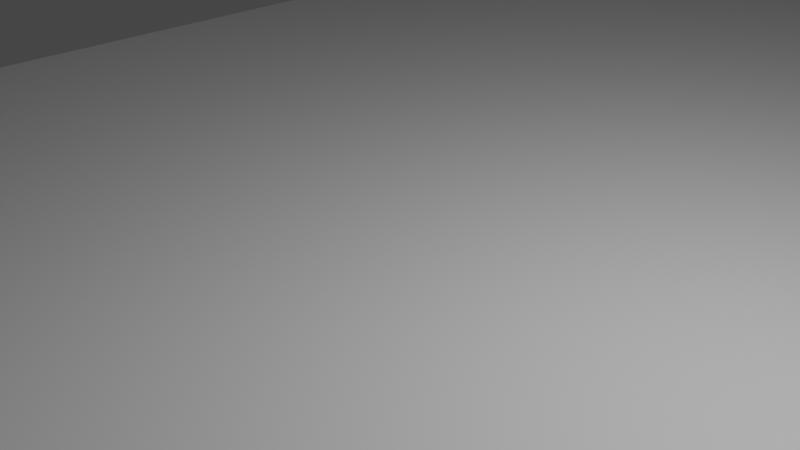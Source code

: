 # Source: BeachLoop.blend  (saved by Blender 3.6.13; exported with 4.5.12 LTS)
import bpy
from mathutils import Matrix  # noqa: F401  (used for matrix-valued properties, if any)

bpy.ops.wm.read_factory_settings(use_empty=True)
scene = bpy.context.scene
scene.name = 'Scene'

# ---- collections
col_collection = bpy.data.collections.new('Collection'); scene.collection.children.link(col_collection)

# ---- images (referenced by path relative to the original .blend; pixels are not part of the script)
import os
ASSET_DIR = os.environ.get("B2B_ASSET_DIR", "")  # directory of the original .blend (textures are referenced by path, not embedded)
HERE = os.path.dirname(os.path.abspath(__file__))  # packed textures are extracted next to this script under _unpacked/

def load_image(name, relpath, width, height, colorspace="sRGB"):
    """Load a texture the original file referenced (path relative to the .blend, or extracted next to this script)."""
    p = next((c for c in (os.path.join(HERE, relpath), os.path.join(ASSET_DIR, relpath)) if relpath and os.path.exists(c)), "")
    if p:
        img = bpy.data.images.load(p, check_existing=True)
        img.name = name
    else:  # same state as the original file: an image datablock whose file is absent (Cycles renders it pink)
        img = bpy.data.images.new(name, width, height)
        img.source = "FILE"
        img.filepath = "//" + (relpath or name)
    img.colorspace_settings.name = colorspace
    return img
img_palmtrees_alpha_png = load_image('PalmTrees_alpha.png', 'PalmTrees_alpha.png', 1024, 1024, 'sRGB')
img_palmtrees_png = load_image('PalmTrees.png', 'PalmTrees.png', 1024, 1024, 'sRGB')

# ---- materials (node trees are filled in below, after node groups)
mat_material = bpy.data.materials.new('Material')
mat_material.alpha_threshold = 0.0
mat_material.use_transparent_shadow = False
mat_material.roughness = 0.5
mat_material.line_color = (0.0, 0.0, 0.0, 1.0)
mat_palmtrees = bpy.data.materials.new('PalmTrees')
mat_palmtrees_bark = bpy.data.materials.new('PalmTrees.Bark')
mat_palmtrees_bark.use_transparent_shadow = False

# ---- material node trees
mat_material.use_nodes = True; mat_material.node_tree.nodes.clear()
_N = mat_material.node_tree.nodes; _L = mat_material.node_tree.links
n0 = _N.new('ShaderNodeOutputMaterial'); n0.name = 'Material Output'; n0.location = (300, 300)
n1 = _N.new('ShaderNodeBsdfPrincipled'); n1.name = 'Principled BSDF'; n1.location = (10, 300)
n1.distribution = 'GGX'
n1.subsurface_method = 'RANDOM_WALK_SKIN'
n1.inputs[3].default_value = 1.45
n1.inputs[27].default_value = (0.0, 0.0, 0.0, 1.0)
n1.inputs[28].default_value = 1.0
_L.new(n1.outputs[0], n0.inputs[0])
n0.is_active_output = True
mat_palmtrees.use_nodes = True; mat_palmtrees.node_tree.nodes.clear()
_N = mat_palmtrees.node_tree.nodes; _L = mat_palmtrees.node_tree.links
n0 = _N.new('ShaderNodeBsdfPrincipled'); n0.name = 'Principled BSDF'; n0.location = (10, 300)
n0.distribution = 'GGX'
n0.subsurface_method = 'BURLEY'
n0.inputs[2].default_value = 0.0
n0.inputs[3].default_value = 0.0
n0.inputs[13].default_value = 0.0
n0.inputs[20].default_value = 0.0
n1 = _N.new('ShaderNodeOutputMaterial'); n1.name = 'Material Output'; n1.location = (922, 237)
n2 = _N.new('ShaderNodeUVMap'); n2.name = 'UV Map'; n2.location = (-726, 127)
n3 = _N.new('ShaderNodeTexImage'); n3.name = 'Image Texture.001'; n3.location = (-491, -140)
n3.image = img_palmtrees_alpha_png
n4 = _N.new('ShaderNodeTexImage'); n4.name = 'Image Texture'; n4.location = (-497, 143)
n4.image = img_palmtrees_png
n4.interpolation = 'Closest'
n4.extension = 'CLIP'
n5 = _N.new('ShaderNodeMath'); n5.name = 'Math'; n5.location = (0, 0)
n5.hide = True
n5.operation = 'GREATER_THAN'
_L.new(n4.outputs[0], n0.inputs[27])
_L.new(n2.outputs[0], n4.inputs[0])
_L.new(n0.outputs[0], n1.inputs[0])
_L.new(n4.outputs[0], n0.inputs[0])
_L.new(n3.outputs[0], n5.inputs[0])
_L.new(n5.outputs[0], n0.inputs[4])
n1.is_active_output = True
mat_palmtrees_bark.use_nodes = True; mat_palmtrees_bark.node_tree.nodes.clear()
_N = mat_palmtrees_bark.node_tree.nodes; _L = mat_palmtrees_bark.node_tree.links
n0 = _N.new('ShaderNodeBsdfPrincipled'); n0.name = 'Principled BSDF'; n0.location = (10, 300)
n0.distribution = 'GGX'
n0.subsurface_method = 'BURLEY'
n0.inputs[1].default_value = 0.4
n0.inputs[2].default_value = 0.5745
n0.inputs[3].default_value = 0.0
n0.inputs[13].default_value = 0.2
n0.inputs[20].default_value = 0.0
n0.inputs[24].default_value = 0.2
n1 = _N.new('ShaderNodeTexImage'); n1.name = 'Image Texture'; n1.location = (-493, 145)
n1.image = img_palmtrees_png
n1.interpolation = 'Closest'
n2 = _N.new('ShaderNodeOutputMaterial'); n2.name = 'Material Output'; n2.location = (922, 237)
n3 = _N.new('ShaderNodeUVMap'); n3.name = 'UV Map'; n3.location = (-726, 127)
_L.new(n1.outputs[0], n0.inputs[0])
_L.new(n1.outputs[0], n0.inputs[27])
_L.new(n3.outputs[0], n1.inputs[0])
_L.new(n0.outputs[0], n2.inputs[0])
n2.is_active_output = True

# ---- world
world_world = bpy.data.worlds.new('World'); scene.world = world_world
world_world.use_nodes = True; world_world.node_tree.nodes.clear()
_N = world_world.node_tree.nodes; _L = world_world.node_tree.links
n0 = _N.new('ShaderNodeOutputWorld'); n0.name = 'World Output'; n0.location = (300, 300)
n1 = _N.new('ShaderNodeBackground'); n1.name = 'Background'; n1.location = (10, 300)
n1.inputs[0].default_value = (0.05088, 0.05088, 0.05088, 1.0)
_L.new(n1.outputs[0], n0.inputs[0])
n0.is_active_output = True
world_world.color = (0.05088, 0.05088, 0.05088)
world_world.use_sun_shadow = False
world_world.sun_shadow_jitter_overblur = 0.0

# ---- cameras
cam_camera = bpy.data.cameras.new('Camera')
cam_camera.clip_end = 100.0
cam_camera.ortho_scale = 7.314

# ---- lights
light_light = bpy.data.lights.new('Light', 'POINT')
light_light.transmission_factor = 0.0
light_light.energy = 1000.0
light_light.shadow_soft_size = 0.1
light_light.shadow_maximum_resolution = 0.006
light_light.use_absolute_resolution = True

# ---- meshes
me_cube = bpy.data.meshes.new('Cube')
me_cube.from_pydata([(9.722, 30.9, -0.8087), (1.0, 1.0, -1.0), (9.722, -30.9, -0.8087), (1.0, -1.0, -1.0), (-9.722, 30.9, -0.8087), (-1.0, 1.0, -1.0), (-9.722, -30.9, -0.8087), (-1.0, -1.0, -1.0)], [], [(0, 4, 6, 2), (3, 2, 6, 7), (7, 6, 4, 5), (5, 1, 3, 7), (1, 0, 2, 3), (5, 4, 0, 1)])
_uv = me_cube.uv_layers.new(name='UVMap')
_uv.uv.foreach_set('vector', [0.625, 0.5, 0.875, 0.5, 0.875, 0.75, 0.625, 0.75, 0.375, 0.75, 0.625, 0.75, 0.625, 1.0, 0.375, 1.0, 0.375, 0.0, 0.625, 0.0, 0.625, 0.25, 0.375, 0.25, 0.125, 0.5, 0.375, 0.5, 0.375, 0.75, 0.125, 0.75, 0.375, 0.5, 0.625, 0.5, 0.625, 0.75, 0.375, 0.75, 0.375, 0.25, 0.625, 0.25, 0.625, 0.5, 0.375, 0.5])
me_cube.materials.append(mat_material)
me_cube.use_mirror_vertex_groups = False
me_cube.update()
me_plane_004 = bpy.data.meshes.new('Plane.004')
me_plane_004.from_pydata([(-2.062, -0.9691, 0.6358), (1.005, -0.06493, -0.0778), (-2.089, 1.016, 0.3965), (1.003, 0.1121, -0.09914), (-2.766, -0.9061, 0.1003), (-2.789, 0.8013, -0.1056), (-3.263, -0.9106, -0.5715), (-3.282, 0.5329, -0.7455), (-3.568, -0.8814, -1.083), (-3.583, 0.2395, -1.219), (-3.929, -0.6763, -1.882), (-3.933, -0.3889, -1.917), (-0.5199, -1.186, 0.7293), (-0.552, 1.233, 0.4377), (-1.39, -1.064, 0.6766), (-1.305, 1.127, 0.4175), (0.2222, -0.6548, 0.3383), (0.1939, 0.6991, 0.1796)], [], [(12, 16, 17, 13), (0, 2, 5, 4), (4, 5, 7, 6), (6, 7, 9, 8), (8, 9, 11, 10), (0, 14, 15, 2), (15, 14, 12, 13), (17, 16, 1, 3)])
me_plane_004.polygons.foreach_set('use_smooth', [True] * 8)
_uv = me_plane_004.uv_layers.new(name='UVMap')
_uv.uv.foreach_set('vector', [1.0, 0.7959, 0.8828, 0.8955, 0.5918, 0.8984, 0.4795, 0.8027, 0.9395, 0.6123, 0.5117, 0.6182, 0.5361, 0.5146, 0.9062, 0.5088, 0.9062, 0.5088, 0.5361, 0.5146, 0.5703, 0.4141, 0.8828, 0.4082, 0.8828, 0.4082, 0.5703, 0.4141, 0.6182, 0.3418, 0.8594, 0.3389, 0.8594, 0.3389, 0.6182, 0.3418, 0.7266, 0.2402, 0.7891, 0.2393, 0.9395, 0.6123, 0.9658, 0.6924, 0.4941, 0.7119, 0.5117, 0.6182, 0.4941, 0.7119, 0.9658, 0.6924, 1.0, 0.7959, 0.4795, 0.8027, 0.5918, 0.8984, 0.8828, 0.8955, 0.7549, 1.0, 0.7178, 1.0])
me_plane_004.materials.append(mat_palmtrees)
me_plane_004.use_remesh_fix_poles = True
me_plane_004.use_remesh_preserve_attributes = False
me_plane_004.update()
me_plane_002 = bpy.data.meshes.new('Plane.002')
me_plane_002.from_pydata([(-2.062, -0.9691, 0.6358), (1.005, -0.06493, -0.0778), (-2.089, 1.016, 0.3965), (1.003, 0.1121, -0.09914), (-2.766, -0.9061, 0.1003), (-2.789, 0.8013, -0.1056), (-3.263, -0.9106, -0.5715), (-3.282, 0.5329, -0.7455), (-3.568, -0.8814, -1.083), (-3.583, 0.2395, -1.219), (-3.929, -0.6763, -1.882), (-3.933, -0.3889, -1.917), (-0.5199, -1.186, 0.9872), (-0.552, 1.233, 0.6955), (-1.39, -1.064, 0.6766), (-1.305, 1.127, 0.4175), (0.2222, -0.6548, 0.3383), (0.1939, 0.6991, 0.1796)], [], [(12, 16, 17, 13), (0, 2, 5, 4), (4, 5, 7, 6), (6, 7, 9, 8), (8, 9, 11, 10), (0, 14, 15, 2), (15, 14, 12, 13), (17, 16, 1, 3)])
me_plane_002.polygons.foreach_set('use_smooth', [True] * 8)
_uv = me_plane_002.uv_layers.new(name='UVMap')
_uv.uv.foreach_set('vector', [1.0, 0.7959, 0.8828, 0.8955, 0.5918, 0.8984, 0.4795, 0.8027, 0.9395, 0.6123, 0.5117, 0.6182, 0.5361, 0.5146, 0.9062, 0.5088, 0.9062, 0.5088, 0.5361, 0.5146, 0.5703, 0.4141, 0.8828, 0.4082, 0.8828, 0.4082, 0.5703, 0.4141, 0.6182, 0.3418, 0.8594, 0.3389, 0.8594, 0.3389, 0.6182, 0.3418, 0.7266, 0.2402, 0.7891, 0.2393, 0.9395, 0.6123, 0.9658, 0.6924, 0.4941, 0.7119, 0.5117, 0.6182, 0.4941, 0.7119, 0.9658, 0.6924, 1.0, 0.7959, 0.4795, 0.8027, 0.5918, 0.8984, 0.8828, 0.8955, 0.7549, 1.0, 0.7178, 1.0])
me_plane_002.materials.append(mat_palmtrees)
me_plane_002.use_remesh_fix_poles = True
me_plane_002.use_remesh_preserve_attributes = False
me_plane_002.update()
me_plane_005 = bpy.data.meshes.new('Plane.005')
me_plane_005.from_pydata([(-2.062, -0.9691, 0.6358), (1.005, -0.06493, -0.0778), (-2.089, 1.016, 0.3965), (1.003, 0.1121, -0.09914), (-2.766, -0.9061, 0.1003), (-2.789, 0.8013, -0.1056), (-3.263, -0.9106, -0.5715), (-3.282, 0.5329, -0.7455), (-3.568, -0.8814, -1.083), (-3.583, 0.2395, -1.219), (-3.929, -0.6763, -1.882), (-3.933, -0.3889, -1.917), (-0.5199, -1.186, 0.7293), (-0.552, 1.233, 0.4377), (-1.39, -1.064, 0.6766), (-1.305, 1.127, 0.4175), (0.2222, -0.6548, 0.3383), (0.1939, 0.6991, 0.1796)], [], [(12, 16, 17, 13), (0, 2, 5, 4), (4, 5, 7, 6), (6, 7, 9, 8), (8, 9, 11, 10), (0, 14, 15, 2), (15, 14, 12, 13), (17, 16, 1, 3)])
me_plane_005.polygons.foreach_set('use_smooth', [True] * 8)
_uv = me_plane_005.uv_layers.new(name='UVMap')
_uv.uv.foreach_set('vector', [1.0, 0.7959, 0.8828, 0.8955, 0.5918, 0.8984, 0.4795, 0.8027, 0.9395, 0.6123, 0.5117, 0.6182, 0.5361, 0.5146, 0.9062, 0.5088, 0.9062, 0.5088, 0.5361, 0.5146, 0.5703, 0.4141, 0.8828, 0.4082, 0.8828, 0.4082, 0.5703, 0.4141, 0.6182, 0.3418, 0.8594, 0.3389, 0.8594, 0.3389, 0.6182, 0.3418, 0.7266, 0.2402, 0.7891, 0.2393, 0.9395, 0.6123, 0.9658, 0.6924, 0.4941, 0.7119, 0.5117, 0.6182, 0.4941, 0.7119, 0.9658, 0.6924, 1.0, 0.7959, 0.4795, 0.8027, 0.5918, 0.8984, 0.8828, 0.8955, 0.7549, 1.0, 0.7178, 1.0])
me_plane_005.materials.append(mat_palmtrees)
me_plane_005.use_remesh_fix_poles = True
me_plane_005.use_remesh_preserve_attributes = False
me_plane_005.update()
me_plane_009 = bpy.data.meshes.new('Plane.009')
me_plane_009.from_pydata([(-2.062, -0.9691, 0.6358), (1.005, -0.06493, -0.0778), (-2.089, 1.016, 0.3965), (1.003, 0.1121, -0.09914), (-2.766, -0.9061, 0.1003), (-2.789, 0.8013, -0.1056), (-3.263, -0.9106, -0.5715), (-3.282, 0.5329, -0.7455), (-3.568, -0.8814, -1.083), (-3.583, 0.2395, -1.219), (-3.929, -0.6763, -1.882), (-3.933, -0.3889, -1.917), (-0.5199, -1.186, 0.7293), (-0.552, 1.233, 0.4377), (-1.39, -1.064, 0.6766), (-1.305, 1.127, 0.4175), (0.2222, -0.6548, 0.3383), (0.1939, 0.6991, 0.1796)], [], [(12, 16, 17, 13), (0, 2, 5, 4), (4, 5, 7, 6), (6, 7, 9, 8), (8, 9, 11, 10), (0, 14, 15, 2), (15, 14, 12, 13), (17, 16, 1, 3)])
me_plane_009.polygons.foreach_set('use_smooth', [True] * 8)
_uv = me_plane_009.uv_layers.new(name='UVMap')
_uv.uv.foreach_set('vector', [1.0, 0.7959, 0.8828, 0.8955, 0.5918, 0.8984, 0.4795, 0.8027, 0.9395, 0.6123, 0.5117, 0.6182, 0.5361, 0.5146, 0.9062, 0.5088, 0.9062, 0.5088, 0.5361, 0.5146, 0.5703, 0.4141, 0.8828, 0.4082, 0.8828, 0.4082, 0.5703, 0.4141, 0.6182, 0.3418, 0.8594, 0.3389, 0.8594, 0.3389, 0.6182, 0.3418, 0.7266, 0.2402, 0.7891, 0.2393, 0.9395, 0.6123, 0.9658, 0.6924, 0.4941, 0.7119, 0.5117, 0.6182, 0.4941, 0.7119, 0.9658, 0.6924, 1.0, 0.7959, 0.4795, 0.8027, 0.5918, 0.8984, 0.8828, 0.8955, 0.7549, 1.0, 0.7178, 1.0])
me_plane_009.materials.append(mat_palmtrees)
me_plane_009.use_remesh_fix_poles = True
me_plane_009.use_remesh_preserve_attributes = False
me_plane_009.update()
me_plane_008 = bpy.data.meshes.new('Plane.008')
me_plane_008.from_pydata([(-2.062, -0.9691, 0.6358), (1.005, -0.06493, -0.0778), (-2.089, 1.016, 0.3965), (1.003, 0.1121, -0.09914), (-2.766, -0.9061, 0.1003), (-2.789, 0.8013, -0.1056), (-3.263, -0.9106, -0.5715), (-3.282, 0.5329, -0.7455), (-3.568, -0.8814, -1.083), (-3.583, 0.2395, -1.219), (-3.929, -0.6763, -1.882), (-3.933, -0.3889, -1.917), (-0.5199, -1.186, 0.7293), (-0.552, 1.233, 0.4377), (-1.39, -1.064, 0.6766), (-1.305, 1.127, 0.4175), (0.2222, -0.6548, 0.3383), (0.1939, 0.6991, 0.1796)], [], [(12, 16, 17, 13), (0, 2, 5, 4), (4, 5, 7, 6), (6, 7, 9, 8), (8, 9, 11, 10), (0, 14, 15, 2), (15, 14, 12, 13), (17, 16, 1, 3)])
me_plane_008.polygons.foreach_set('use_smooth', [True] * 8)
_uv = me_plane_008.uv_layers.new(name='UVMap')
_uv.uv.foreach_set('vector', [1.0, 0.7959, 0.8828, 0.8955, 0.5918, 0.8984, 0.4795, 0.8027, 0.9395, 0.6123, 0.5117, 0.6182, 0.5361, 0.5146, 0.9062, 0.5088, 0.9062, 0.5088, 0.5361, 0.5146, 0.5703, 0.4141, 0.8828, 0.4082, 0.8828, 0.4082, 0.5703, 0.4141, 0.6182, 0.3418, 0.8594, 0.3389, 0.8594, 0.3389, 0.6182, 0.3418, 0.7266, 0.2402, 0.7891, 0.2393, 0.9395, 0.6123, 0.9658, 0.6924, 0.4941, 0.7119, 0.5117, 0.6182, 0.4941, 0.7119, 0.9658, 0.6924, 1.0, 0.7959, 0.4795, 0.8027, 0.5918, 0.8984, 0.8828, 0.8955, 0.7549, 1.0, 0.7178, 1.0])
me_plane_008.materials.append(mat_palmtrees)
me_plane_008.use_remesh_fix_poles = True
me_plane_008.use_remesh_preserve_attributes = False
me_plane_008.update()
me_plane_007 = bpy.data.meshes.new('Plane.007')
me_plane_007.from_pydata([(-2.133, -1.007, 0.8893), (1.005, -0.06493, -0.0778), (-2.159, 0.9789, 0.65), (1.003, 0.1121, -0.09914), (-2.741, -0.8925, 0.008278), (-2.763, 0.8149, -0.1975), (-3.246, -0.9012, -0.6348), (-3.265, 0.5422, -0.8088), (-3.543, -0.8684, -1.171), (-3.558, 0.2524, -1.306), (-3.929, -0.6763, -1.882), (-3.933, -0.3889, -1.917), (-0.649, -1.255, 1.195), (-0.6811, 1.165, 0.9029), (-1.508, -1.127, 1.103), (-1.424, 1.064, 0.8439), (0.2222, -0.6548, 0.3383), (0.1939, 0.6991, 0.1796)], [], [(12, 16, 17, 13), (0, 2, 5, 4), (4, 5, 7, 6), (6, 7, 9, 8), (8, 9, 11, 10), (0, 14, 15, 2), (15, 14, 12, 13), (17, 16, 1, 3)])
me_plane_007.polygons.foreach_set('use_smooth', [True] * 8)
_uv = me_plane_007.uv_layers.new(name='UVMap')
_uv.uv.foreach_set('vector', [1.0, 0.7959, 0.8828, 0.8955, 0.5918, 0.8984, 0.4795, 0.8027, 0.9395, 0.6123, 0.5117, 0.6182, 0.5361, 0.5146, 0.9062, 0.5088, 0.9062, 0.5088, 0.5361, 0.5146, 0.5703, 0.4141, 0.8828, 0.4082, 0.8828, 0.4082, 0.5703, 0.4141, 0.6182, 0.3418, 0.8594, 0.3389, 0.8594, 0.3389, 0.6182, 0.3418, 0.7266, 0.2402, 0.7891, 0.2393, 0.9395, 0.6123, 0.9658, 0.6924, 0.4941, 0.7119, 0.5117, 0.6182, 0.4941, 0.7119, 0.9658, 0.6924, 1.0, 0.7959, 0.4795, 0.8027, 0.5918, 0.8984, 0.8828, 0.8955, 0.7549, 1.0, 0.7178, 1.0])
me_plane_007.materials.append(mat_palmtrees)
me_plane_007.use_remesh_fix_poles = True
me_plane_007.use_remesh_preserve_attributes = False
me_plane_007.update()
me_plane_003 = bpy.data.meshes.new('Plane.003')
me_plane_003.from_pydata([(-2.062, -0.9691, 0.6358), (1.005, -0.06493, -0.0778), (-2.089, 1.016, 0.3965), (1.003, 0.1121, -0.09914), (-2.766, -0.9061, 0.1003), (-2.789, 0.8013, -0.1056), (-3.263, -0.9106, -0.5715), (-3.282, 0.5329, -0.7455), (-3.568, -0.8814, -1.083), (-3.583, 0.2395, -1.219), (-3.929, -0.6763, -1.882), (-3.933, -0.3889, -1.917), (-0.5199, -1.186, 0.7293), (-0.552, 1.233, 0.4377), (-1.39, -1.064, 0.6766), (-1.305, 1.127, 0.4175), (0.2222, -0.6548, 0.3383), (0.1939, 0.6991, 0.1796)], [], [(12, 16, 17, 13), (0, 2, 5, 4), (4, 5, 7, 6), (6, 7, 9, 8), (8, 9, 11, 10), (0, 14, 15, 2), (15, 14, 12, 13), (17, 16, 1, 3)])
me_plane_003.polygons.foreach_set('use_smooth', [True] * 8)
_uv = me_plane_003.uv_layers.new(name='UVMap')
_uv.uv.foreach_set('vector', [1.0, 0.7959, 0.8828, 0.8955, 0.5918, 0.8984, 0.4795, 0.8027, 0.9395, 0.6123, 0.5117, 0.6182, 0.5361, 0.5146, 0.9062, 0.5088, 0.9062, 0.5088, 0.5361, 0.5146, 0.5703, 0.4141, 0.8828, 0.4082, 0.8828, 0.4082, 0.5703, 0.4141, 0.6182, 0.3418, 0.8594, 0.3389, 0.8594, 0.3389, 0.6182, 0.3418, 0.7266, 0.2402, 0.7891, 0.2393, 0.9395, 0.6123, 0.9658, 0.6924, 0.4941, 0.7119, 0.5117, 0.6182, 0.4941, 0.7119, 0.9658, 0.6924, 1.0, 0.7959, 0.4795, 0.8027, 0.5918, 0.8984, 0.8828, 0.8955, 0.7549, 1.0, 0.7178, 1.0])
me_plane_003.materials.append(mat_palmtrees)
me_plane_003.use_remesh_fix_poles = True
me_plane_003.use_remesh_preserve_attributes = False
me_plane_003.update()
me_plane_006 = bpy.data.meshes.new('Plane.006')
me_plane_006.from_pydata([(-2.062, -0.9691, 0.6358), (1.005, -0.06493, -0.0778), (-2.089, 1.016, 0.3965), (1.003, 0.1121, -0.09914), (-2.766, -0.9061, 0.1003), (-2.789, 0.8013, -0.1056), (-3.263, -0.9106, -0.5715), (-3.282, 0.5329, -0.7455), (-3.568, -0.8814, -1.083), (-3.583, 0.2395, -1.219), (-3.929, -0.6763, -1.882), (-3.933, -0.3889, -1.917), (-0.5199, -1.186, 0.7293), (-0.552, 1.233, 0.4377), (-1.39, -1.064, 0.6766), (-1.305, 1.127, 0.4175), (0.2222, -0.6548, 0.3383), (0.1939, 0.6991, 0.1796)], [], [(12, 16, 17, 13), (0, 2, 5, 4), (4, 5, 7, 6), (6, 7, 9, 8), (8, 9, 11, 10), (0, 14, 15, 2), (15, 14, 12, 13), (17, 16, 1, 3)])
me_plane_006.polygons.foreach_set('use_smooth', [True] * 8)
_uv = me_plane_006.uv_layers.new(name='UVMap')
_uv.uv.foreach_set('vector', [1.0, 0.7959, 0.8828, 0.8955, 0.5918, 0.8984, 0.4795, 0.8027, 0.9395, 0.6123, 0.5117, 0.6182, 0.5361, 0.5146, 0.9062, 0.5088, 0.9062, 0.5088, 0.5361, 0.5146, 0.5703, 0.4141, 0.8828, 0.4082, 0.8828, 0.4082, 0.5703, 0.4141, 0.6182, 0.3418, 0.8594, 0.3389, 0.8594, 0.3389, 0.6182, 0.3418, 0.7266, 0.2402, 0.7891, 0.2393, 0.9395, 0.6123, 0.9658, 0.6924, 0.4941, 0.7119, 0.5117, 0.6182, 0.4941, 0.7119, 0.9658, 0.6924, 1.0, 0.7959, 0.4795, 0.8027, 0.5918, 0.8984, 0.8828, 0.8955, 0.7549, 1.0, 0.7178, 1.0])
me_plane_006.materials.append(mat_palmtrees)
me_plane_006.use_remesh_fix_poles = True
me_plane_006.use_remesh_preserve_attributes = False
me_plane_006.update()
me_plane_010 = bpy.data.meshes.new('Plane.010')
me_plane_010.from_pydata([(-2.062, -0.9691, 0.9566), (1.005, -0.06493, -0.0778), (-2.089, 1.016, 0.7173), (1.003, 0.1121, -0.09914), (-2.837, -1.147, 0.19), (-2.86, 0.5603, -0.0158), (-3.362, -1.077, -0.7458), (-3.381, 0.3669, -0.9198), (-3.499, -1.037, -1.198), (-3.513, 0.08391, -1.333), (-3.929, -0.6763, -1.882), (-3.933, -0.3889, -1.917), (-0.5199, -1.186, 1.05), (-0.552, 1.233, 0.7585), (-1.39, -1.064, 1.474), (-1.305, 1.127, 1.215), (0.2222, -0.6548, 0.3383), (0.1939, 0.6991, 0.1796)], [], [(12, 16, 17, 13), (0, 2, 5, 4), (4, 5, 7, 6), (6, 7, 9, 8), (8, 9, 11, 10), (0, 14, 15, 2), (15, 14, 12, 13), (17, 16, 1, 3)])
me_plane_010.polygons.foreach_set('use_smooth', [True] * 8)
_uv = me_plane_010.uv_layers.new(name='UVMap')
_uv.uv.foreach_set('vector', [1.0, 0.7959, 0.8828, 0.8955, 0.5918, 0.8984, 0.4795, 0.8027, 0.9395, 0.6123, 0.5117, 0.6182, 0.5361, 0.5146, 0.9062, 0.5088, 0.9062, 0.5088, 0.5361, 0.5146, 0.5703, 0.4141, 0.8828, 0.4082, 0.8828, 0.4082, 0.5703, 0.4141, 0.6182, 0.3418, 0.8594, 0.3389, 0.8594, 0.3389, 0.6182, 0.3418, 0.7266, 0.2402, 0.7891, 0.2393, 0.9395, 0.6123, 0.9658, 0.6924, 0.4941, 0.7119, 0.5117, 0.6182, 0.4941, 0.7119, 0.9658, 0.6924, 1.0, 0.7959, 0.4795, 0.8027, 0.5918, 0.8984, 0.8828, 0.8955, 0.7549, 1.0, 0.7178, 1.0])
me_plane_010.materials.append(mat_palmtrees)
me_plane_010.use_remesh_fix_poles = True
me_plane_010.use_remesh_preserve_attributes = False
me_plane_010.update()
me_palmtrunk = bpy.data.meshes.new('PalmTrunk')
me_palmtrunk.from_pydata([(-7.299e-09, 0.6314, -0.8567), (-1.136e-08, 0.1051, 11.6), (0.3157, 0.5468, -0.8567), (0.05257, 0.09105, 11.6), (0.5468, 0.3157, -0.8567), (0.09105, 0.05257, 11.6), (0.6314, -2.961e-08, -0.8567), (0.1051, -1.147e-08, 11.6), (0.5468, -0.3157, -0.8567), (0.09105, -0.05257, 11.6), (0.3157, -0.5468, -0.8567), (0.05257, -0.09105, 11.6), (-6.25e-08, -0.6314, -0.8567), (-2.055e-08, -0.1051, 11.6), (-0.3157, -0.5468, -0.8567), (-0.05257, -0.09105, 11.6), (-0.5468, -0.3157, -0.8567), (-0.09105, -0.05257, 11.6), (-0.6314, 5.518e-09, -0.8567), (-0.1051, -5.624e-09, 11.6), (-0.5468, 0.3157, -0.8567), (-0.09105, 0.05257, 11.6), (-0.3157, 0.5468, -0.8567), (-0.05257, 0.09105, 11.6), (-1.029e-08, 0.373, 0.7586), (0.1865, 0.323, 0.7586), (0.323, 0.1865, 0.7586), (0.373, -1.991e-08, 0.7586), (0.323, -0.1865, 0.7586), (0.1865, -0.323, 0.7586), (-4.289e-08, -0.373, 0.7586), (-0.1865, -0.323, 0.7586), (-0.323, -0.1865, 0.7586), (-0.373, 8.471e-10, 0.7586), (-0.323, 0.1865, 0.7586), (-0.1865, 0.323, 0.7586), (-1.052e-08, 0.3073, 2.244), (0.1537, 0.2661, 2.244), (0.2661, 0.1537, 2.244), (0.3073, -1.729e-08, 2.244), (0.2661, -0.1537, 2.244), (0.1537, -0.2661, 2.244), (-3.739e-08, -0.3073, 2.244), (-0.1537, -0.2661, 2.244), (-0.2661, -0.1537, 2.244), (-0.3073, -1.966e-10, 2.244), (-0.2661, 0.1537, 2.244), (-0.1537, 0.2661, 2.244), (-1.035e-08, 0.2418, 4.247), (0.1209, 0.2094, 4.247), (0.2094, 0.1209, 4.247), (0.2418, -1.525e-08, 4.247), (0.2094, -0.1209, 4.247), (0.1209, -0.2094, 4.247), (-3.149e-08, -0.2418, 4.247), (-0.1209, -0.2094, 4.247), (-0.2094, -0.1209, 4.247), (-0.2418, -1.8e-09, 4.247), (-0.2094, 0.1209, 4.247), (-0.1209, 0.2094, 4.247), (-9.908e-09, 0.2166, 6.387), (0.1083, 0.1876, 6.387), (0.1876, 0.1083, 6.387), (0.2166, -1.494e-08, 6.387), (0.1876, -0.1083, 6.387), (0.1083, -0.1876, 6.387), (-2.884e-08, -0.2166, 6.387), (-0.1083, -0.1876, 6.387), (-0.1876, -0.1083, 6.387), (-0.2166, -2.886e-09, 6.387), (-0.1876, 0.1083, 6.387), (-0.1083, 0.1876, 6.387), (-1.056e-08, 0.1689, 8.639), (0.08446, 0.1463, 8.639), (0.1463, 0.08446, 8.639), (0.1689, -1.344e-08, 8.639), (0.1463, -0.08446, 8.639), (0.08446, -0.1463, 8.639), (-2.533e-08, -0.1689, 8.639), (-0.08446, -0.1463, 8.639), (-0.1463, -0.08446, 8.639), (-0.1689, -4.042e-09, 8.639), (-0.1463, 0.08446, 8.639), (-0.08446, 0.1463, 8.639), (-1.083e-08, 0.1408, 10.53), (0.0704, 0.1219, 10.53), (0.1219, 0.0704, 10.53), (0.1408, -1.268e-08, 10.53), (0.1219, -0.0704, 10.53), (0.0704, -0.1219, 10.53), (-2.314e-08, -0.1408, 10.53), (-0.0704, -0.1219, 10.53), (-0.1219, -0.0704, 10.53), (-0.1408, -4.845e-09, 10.53), (-0.1219, 0.0704, 10.53), (-0.0704, 0.1219, 10.53), (-1.109e-08, 0.123, 11.0), (0.06148, 0.1065, 11.0), (0.1065, 0.06148, 11.0), (0.123, -1.208e-08, 11.0), (0.1065, -0.06148, 11.0), (0.06148, -0.1065, 11.0), (-2.184e-08, -0.123, 11.0), (-0.06148, -0.1065, 11.0), (-0.1065, -0.06148, 11.0), (-0.123, -5.235e-09, 11.0), (-0.1065, 0.06148, 11.0), (-0.06148, 0.1065, 11.0)], [], [(96, 1, 3, 97), (97, 3, 5, 98), (98, 5, 7, 99), (99, 7, 9, 100), (100, 9, 11, 101), (101, 11, 13, 102), (102, 13, 15, 103), (103, 15, 17, 104), (104, 17, 19, 105), (105, 19, 21, 106), (3, 1, 23, 21, 19, 17, 15, 13, 11, 9, 7, 5), (106, 21, 23, 107), (107, 23, 1, 96), (0, 2, 4, 6, 8, 10, 12, 14, 16, 18, 20, 22), (22, 35, 24, 0), (20, 34, 35, 22), (18, 33, 34, 20), (16, 32, 33, 18), (14, 31, 32, 16), (12, 30, 31, 14), (10, 29, 30, 12), (8, 28, 29, 10), (6, 27, 28, 8), (4, 26, 27, 6), (2, 25, 26, 4), (0, 24, 25, 2), (35, 47, 36, 24), (34, 46, 47, 35), (33, 45, 46, 34), (32, 44, 45, 33), (31, 43, 44, 32), (30, 42, 43, 31), (29, 41, 42, 30), (28, 40, 41, 29), (27, 39, 40, 28), (26, 38, 39, 27), (25, 37, 38, 26), (24, 36, 37, 25), (47, 59, 48, 36), (46, 58, 59, 47), (45, 57, 58, 46), (44, 56, 57, 45), (43, 55, 56, 44), (42, 54, 55, 43), (41, 53, 54, 42), (40, 52, 53, 41), (39, 51, 52, 40), (38, 50, 51, 39), (37, 49, 50, 38), (36, 48, 49, 37), (59, 71, 60, 48), (58, 70, 71, 59), (57, 69, 70, 58), (56, 68, 69, 57), (55, 67, 68, 56), (54, 66, 67, 55), (53, 65, 66, 54), (52, 64, 65, 53), (51, 63, 64, 52), (50, 62, 63, 51), (49, 61, 62, 50), (48, 60, 61, 49), (71, 83, 72, 60), (70, 82, 83, 71), (69, 81, 82, 70), (68, 80, 81, 69), (67, 79, 80, 68), (66, 78, 79, 67), (65, 77, 78, 66), (64, 76, 77, 65), (63, 75, 76, 64), (62, 74, 75, 63), (61, 73, 74, 62), (60, 72, 73, 61), (83, 95, 84, 72), (82, 94, 95, 83), (81, 93, 94, 82), (80, 92, 93, 81), (79, 91, 92, 80), (78, 90, 91, 79), (77, 89, 90, 78), (76, 88, 89, 77), (75, 87, 88, 76), (74, 86, 87, 75), (73, 85, 86, 74), (72, 84, 85, 73), (95, 107, 96, 84), (94, 106, 107, 95), (93, 105, 106, 94), (92, 104, 105, 93), (91, 103, 104, 92), (90, 102, 103, 91), (89, 101, 102, 90), (88, 100, 101, 89), (87, 99, 100, 88), (86, 98, 99, 87), (85, 97, 98, 86), (84, 96, 97, 85)])
me_palmtrunk.polygons.foreach_set('use_smooth', [True] * 98)
_uv = me_palmtrunk.uv_layers.new(name='UVMap')
_uv.uv.foreach_set('vector', [0.2812, 0.9268, 0.2764, 0.9766, 0.2715, 0.9766, 0.2754, 0.9268, 0.2754, 0.9268, 0.2715, 0.9766, 0.2666, 0.9756, 0.2705, 0.9268, 0.2705, 0.9268, 0.2666, 0.9756, 0.2627, 0.9756, 0.2646, 0.9268, 0.2646, 0.9268, 0.2627, 0.9756, 0.2588, 0.9756, 0.2607, 0.9268, 0.2607, 0.9268, 0.2588, 0.9756, 0.2539, 0.9756, 0.2549, 0.9258, 0.2549, 0.9258, 0.2539, 0.9756, 0.249, 0.9746, 0.249, 0.9258, 0.249, 0.9258, 0.249, 0.9746, 0.2441, 0.9746, 0.2441, 0.9258, 0.2441, 0.9258, 0.2441, 0.9746, 0.2402, 0.9746, 0.2393, 0.9258, 0.2393, 0.9258, 0.2402, 0.9746, 0.2354, 0.9756, 0.2334, 0.9268, 0.2334, 0.9268, 0.2354, 0.9756, 0.2314, 0.9756, 0.2285, 0.9268, 0.5371, 0.2148, 0.541, 0.2168, 0.543, 0.2207, 0.543, 0.2246, 0.541, 0.2285, 0.5371, 0.2305, 0.5322, 0.2305, 0.5293, 0.2285, 0.5264, 0.2246, 0.5264, 0.2207, 0.5293, 0.2168, 0.5322, 0.2148, 0.2285, 0.9268, 0.2314, 0.9756, 0.2266, 0.9756, 0.2227, 0.9268, 0.2227, 0.9268, 0.2266, 0.9756, 0.2217, 0.9766, 0.2188, 0.9268, 0.6094, 0.1318, 0.6221, 0.1543, 0.6221, 0.1797, 0.6094, 0.2021, 0.5879, 0.2148, 0.5615, 0.2148, 0.5391, 0.2021, 0.5264, 0.1797, 0.5264, 0.1543, 0.5391, 0.1318, 0.5615, 0.1191, 0.5879, 0.1191, 0.1387, 0.04199, 0.1797, 0.1504, 0.165, 0.1533, 0.1172, 0.05176, 0.1602, 0.03418, 0.1924, 0.1475, 0.1797, 0.1504, 0.1387, 0.04199, 0.1816, 0.0293, 0.207, 0.1455, 0.1924, 0.1475, 0.1602, 0.03418, 0.2041, 0.02539, 0.2217, 0.1436, 0.207, 0.1455, 0.1816, 0.0293, 0.2275, 0.02246, 0.2363, 0.1426, 0.2217, 0.1436, 0.2041, 0.02539, 0.251, 0.02246, 0.251, 0.1426, 0.2363, 0.1426, 0.2275, 0.02246, 0.2744, 0.02246, 0.2656, 0.1426, 0.251, 0.1426, 0.251, 0.02246, 0.2979, 0.02539, 0.2812, 0.1445, 0.2656, 0.1426, 0.2744, 0.02246, 0.3203, 0.0293, 0.2959, 0.1465, 0.2812, 0.1445, 0.2979, 0.02539, 0.3418, 0.03418, 0.3096, 0.1494, 0.2959, 0.1465, 0.3203, 0.0293, 0.3643, 0.04199, 0.3232, 0.1523, 0.3096, 0.1494, 0.3418, 0.03418, 0.3857, 0.05176, 0.3369, 0.1562, 0.3232, 0.1523, 0.3643, 0.04199, 0.1797, 0.1504, 0.1934, 0.2568, 0.1816, 0.2578, 0.165, 0.1533, 0.1924, 0.1475, 0.2041, 0.2559, 0.1934, 0.2568, 0.1797, 0.1504, 0.207, 0.1455, 0.2168, 0.2549, 0.2041, 0.2559, 0.1924, 0.1475, 0.2217, 0.1436, 0.2275, 0.2539, 0.2168, 0.2549, 0.207, 0.1455, 0.2363, 0.1426, 0.2402, 0.2539, 0.2275, 0.2539, 0.2217, 0.1436, 0.251, 0.1426, 0.251, 0.2539, 0.2402, 0.2539, 0.2363, 0.1426, 0.2656, 0.1426, 0.2617, 0.2539, 0.251, 0.2539, 0.251, 0.1426, 0.2812, 0.1445, 0.2744, 0.2549, 0.2617, 0.2539, 0.2656, 0.1426, 0.2959, 0.1465, 0.2852, 0.2559, 0.2744, 0.2549, 0.2812, 0.1445, 0.3096, 0.1494, 0.2969, 0.2568, 0.2852, 0.2559, 0.2959, 0.1465, 0.3232, 0.1523, 0.3076, 0.2578, 0.2969, 0.2568, 0.3096, 0.1494, 0.3369, 0.1562, 0.3193, 0.2588, 0.3076, 0.2578, 0.3232, 0.1523, 0.1934, 0.2568, 0.2031, 0.4023, 0.1943, 0.4023, 0.1816, 0.2578, 0.2041, 0.2559, 0.2129, 0.4023, 0.2031, 0.4023, 0.1934, 0.2568, 0.2168, 0.2549, 0.2217, 0.4014, 0.2129, 0.4023, 0.2041, 0.2559, 0.2275, 0.2539, 0.2314, 0.4014, 0.2217, 0.4014, 0.2168, 0.2549, 0.2402, 0.2539, 0.2412, 0.4014, 0.2314, 0.4014, 0.2275, 0.2539, 0.251, 0.2539, 0.25, 0.4014, 0.2412, 0.4014, 0.2402, 0.2539, 0.2617, 0.2539, 0.2598, 0.4014, 0.25, 0.4014, 0.251, 0.2539, 0.2744, 0.2549, 0.2686, 0.4014, 0.2598, 0.4014, 0.2617, 0.2539, 0.2852, 0.2559, 0.2783, 0.4023, 0.2686, 0.4014, 0.2744, 0.2549, 0.2969, 0.2568, 0.2871, 0.4023, 0.2783, 0.4023, 0.2852, 0.2559, 0.3076, 0.2578, 0.2969, 0.4033, 0.2871, 0.4023, 0.2969, 0.2568, 0.3193, 0.2588, 0.3057, 0.4033, 0.2969, 0.4033, 0.3076, 0.2578, 0.2031, 0.4023, 0.207, 0.5635, 0.1992, 0.5635, 0.1943, 0.4023, 0.2129, 0.4023, 0.2158, 0.5625, 0.207, 0.5635, 0.2031, 0.4023, 0.2217, 0.4014, 0.2236, 0.5625, 0.2158, 0.5625, 0.2129, 0.4023, 0.2314, 0.4014, 0.2324, 0.5625, 0.2236, 0.5625, 0.2217, 0.4014, 0.2412, 0.4014, 0.2412, 0.5625, 0.2324, 0.5625, 0.2314, 0.4014, 0.25, 0.4014, 0.249, 0.5625, 0.2412, 0.5625, 0.2412, 0.4014, 0.2598, 0.4014, 0.2588, 0.5625, 0.249, 0.5625, 0.25, 0.4014, 0.2686, 0.4014, 0.2666, 0.5625, 0.2588, 0.5625, 0.2598, 0.4014, 0.2783, 0.4023, 0.2754, 0.5625, 0.2666, 0.5625, 0.2686, 0.4014, 0.2871, 0.4023, 0.2832, 0.5635, 0.2754, 0.5625, 0.2783, 0.4023, 0.2969, 0.4033, 0.292, 0.5635, 0.2832, 0.5635, 0.2871, 0.4023, 0.3057, 0.4033, 0.3008, 0.5635, 0.292, 0.5635, 0.2969, 0.4033, 0.207, 0.5635, 0.2148, 0.7373, 0.208, 0.7373, 0.1992, 0.5635, 0.2158, 0.5625, 0.2217, 0.7373, 0.2148, 0.7373, 0.207, 0.5635, 0.2236, 0.5625, 0.2285, 0.7363, 0.2217, 0.7373, 0.2158, 0.5625, 0.2324, 0.5625, 0.2363, 0.7363, 0.2285, 0.7363, 0.2236, 0.5625, 0.2412, 0.5625, 0.2422, 0.7363, 0.2363, 0.7363, 0.2324, 0.5625, 0.249, 0.5625, 0.249, 0.7363, 0.2422, 0.7363, 0.2412, 0.5625, 0.2588, 0.5625, 0.2568, 0.7363, 0.249, 0.7363, 0.249, 0.5625, 0.2666, 0.5625, 0.2627, 0.7363, 0.2568, 0.7363, 0.2588, 0.5625, 0.2754, 0.5625, 0.2705, 0.7363, 0.2627, 0.7363, 0.2666, 0.5625, 0.2832, 0.5635, 0.2773, 0.7373, 0.2705, 0.7363, 0.2754, 0.5625, 0.292, 0.5635, 0.2832, 0.7373, 0.2773, 0.7373, 0.2832, 0.5635, 0.3008, 0.5635, 0.291, 0.7373, 0.2832, 0.7373, 0.292, 0.5635, 0.2148, 0.7373, 0.2207, 0.8877, 0.2148, 0.8877, 0.208, 0.7373, 0.2217, 0.7373, 0.2256, 0.8867, 0.2207, 0.8877, 0.2148, 0.7373, 0.2285, 0.7363, 0.2324, 0.8867, 0.2256, 0.8867, 0.2217, 0.7373, 0.2363, 0.7363, 0.2383, 0.8867, 0.2324, 0.8867, 0.2285, 0.7363, 0.2422, 0.7363, 0.2432, 0.8867, 0.2383, 0.8867, 0.2363, 0.7363, 0.249, 0.7363, 0.249, 0.8867, 0.2432, 0.8867, 0.2422, 0.7363, 0.2568, 0.7363, 0.2559, 0.8867, 0.249, 0.8867, 0.249, 0.7363, 0.2627, 0.7363, 0.2617, 0.8867, 0.2559, 0.8867, 0.2568, 0.7363, 0.2705, 0.7363, 0.2666, 0.8867, 0.2617, 0.8867, 0.2627, 0.7363, 0.2773, 0.7373, 0.2725, 0.8867, 0.2666, 0.8867, 0.2705, 0.7363, 0.2832, 0.7373, 0.2793, 0.8877, 0.2725, 0.8867, 0.2773, 0.7373, 0.291, 0.7373, 0.2842, 0.8877, 0.2793, 0.8877, 0.2832, 0.7373, 0.2207, 0.8877, 0.2227, 0.9268, 0.2188, 0.9268, 0.2148, 0.8877, 0.2256, 0.8867, 0.2285, 0.9268, 0.2227, 0.9268, 0.2207, 0.8877, 0.2324, 0.8867, 0.2334, 0.9268, 0.2285, 0.9268, 0.2256, 0.8867, 0.2383, 0.8867, 0.2393, 0.9258, 0.2334, 0.9268, 0.2324, 0.8867, 0.2432, 0.8867, 0.2441, 0.9258, 0.2393, 0.9258, 0.2383, 0.8867, 0.249, 0.8867, 0.249, 0.9258, 0.2441, 0.9258, 0.2432, 0.8867, 0.2559, 0.8867, 0.2549, 0.9258, 0.249, 0.9258, 0.249, 0.8867, 0.2617, 0.8867, 0.2607, 0.9268, 0.2549, 0.9258, 0.2559, 0.8867, 0.2666, 0.8867, 0.2646, 0.9268, 0.2607, 0.9268, 0.2617, 0.8867, 0.2725, 0.8867, 0.2705, 0.9268, 0.2646, 0.9268, 0.2666, 0.8867, 0.2793, 0.8877, 0.2754, 0.9268, 0.2705, 0.9268, 0.2725, 0.8867, 0.2842, 0.8877, 0.2812, 0.9268, 0.2754, 0.9268, 0.2793, 0.8877])
me_palmtrunk.materials.append(mat_palmtrees_bark)
me_palmtrunk.use_remesh_fix_poles = True
me_palmtrunk.use_remesh_preserve_attributes = False
me_palmtrunk.update()

# ---- objects
ob_cube = bpy.data.objects.new('Cube', me_cube)
ob_light = bpy.data.objects.new('Light', light_light)
ob_camera = bpy.data.objects.new('Camera', cam_camera)
ob_palmleaf_008 = bpy.data.objects.new('PalmLeaf.008', me_plane_004)
ob_palmleaf_007 = bpy.data.objects.new('PalmLeaf.007', me_plane_002)
ob_palmleaf_006 = bpy.data.objects.new('PalmLeaf.006', me_plane_005)
ob_palmleaf_005 = bpy.data.objects.new('PalmLeaf.005', me_plane_009)
ob_palmleaf_004 = bpy.data.objects.new('PalmLeaf.004', me_plane_008)
ob_palmleaf_003 = bpy.data.objects.new('PalmLeaf.003', me_plane_007)
ob_palmleaf_002 = bpy.data.objects.new('PalmLeaf.002', me_plane_003)
ob_palmleaf_001 = bpy.data.objects.new('PalmLeaf.001', me_plane_006)
ob_palmleaf = bpy.data.objects.new('PalmLeaf', me_plane_010)
ob_palm_lg = bpy.data.objects.new('Palm_lg', me_palmtrunk)
ob_palmtree_lg = bpy.data.objects.new('PalmTree_Lg', None)

# ---- transforms, parenting, visibility, modifiers, constraints
ob_cube.location = (0.0, 0.0, 0.0)
ob_cube.lock_rotations_4d = False
ob_cube.empty_display_type = 'ARROWS'
ob_cube.lineart.crease_threshold = 0.0
ob_light.location = (4.076, 1.005, 5.904)
ob_light.rotation_euler = (0.6503, 0.05522, 1.866)
ob_light.lock_rotations_4d = False
ob_light.empty_display_type = 'ARROWS'
ob_light.color = (0.0, 0.0, 0.0, 0.0)
ob_light.lineart.crease_threshold = 0.0
ob_camera.location = (7.359, -6.926, 4.958)
ob_camera.rotation_euler = (1.109, 0.0, 0.8149)
ob_camera.lock_rotations_4d = False
ob_camera.empty_display_type = 'ARROWS'
ob_camera.color = (0.0, 0.0, 0.0, 0.0)
ob_camera.display_type = 'WIRE'
ob_camera.lineart.crease_threshold = 0.0
ob_palmleaf_008.parent = ob_palmtree_lg
ob_palmleaf_008.matrix_parent_inverse = Matrix(((1.0, -0.0, -0.0, -8.847), (-0.0, 1.0, 0.0, 15.22), (-0.0, -0.0, 1.0, -9.933), (-0.0, 0.0, -0.0, 1.0)))
ob_palmleaf_008.location = (8.809, -14.27, 22.25)
ob_palmleaf_008.rotation_euler = (0.0, 0.0, -1.631)
ob_palmleaf_008.scale = (0.2864, 0.2864, 0.2864)
ob_palmleaf_007.parent = ob_palmtree_lg
ob_palmleaf_007.matrix_parent_inverse = Matrix(((1.0, -0.0, -0.0, -8.847), (-0.0, 1.0, 0.0, 15.22), (-0.0, -0.0, 1.0, -9.933), (-0.0, 0.0, -0.0, 1.0)))
ob_palmleaf_007.location = (8.498, -14.62, 22.28)
ob_palmleaf_007.scale = (0.2769, 0.2769, 0.2769)
ob_palmleaf_006.parent = ob_palmtree_lg
ob_palmleaf_006.matrix_parent_inverse = Matrix(((1.0, -0.0, -0.0, -8.847), (-0.0, 1.0, 0.0, 15.22), (-0.0, -0.0, 1.0, -9.933), (-0.0, 0.0, -0.0, 1.0)))
ob_palmleaf_006.location = (9.185, -14.5, 22.3)
ob_palmleaf_006.rotation_euler = (0.0, 0.0, -2.917)
ob_palmleaf_006.scale = (0.2864, 0.2864, 0.2864)
ob_palmleaf_005.parent = ob_palmtree_lg
ob_palmleaf_005.matrix_parent_inverse = Matrix(((1.0, -0.0, -0.0, -8.847), (-0.0, 1.0, 0.0, 15.22), (-0.0, -0.0, 1.0, -9.933), (-0.0, 0.0, -0.0, 1.0)))
ob_palmleaf_005.location = (8.56, -14.83, 22.39)
ob_palmleaf_005.rotation_euler = (-0.02655, 0.2309, 0.5679)
ob_palmleaf_005.scale = (0.2694, 0.2694, 0.2694)
ob_palmleaf_004.parent = ob_palmtree_lg
ob_palmleaf_004.matrix_parent_inverse = Matrix(((1.0, -0.0, -0.0, -8.847), (-0.0, 1.0, 0.0, 15.22), (-0.0, -0.0, 1.0, -9.933), (-0.0, 0.0, -0.0, 1.0)))
ob_palmleaf_004.location = (9.023, -14.44, 22.45)
ob_palmleaf_004.rotation_euler = (-0.08518, 0.3214, -2.362)
ob_palmleaf_004.scale = (0.2694, 0.2694, 0.2694)
ob_palmleaf_003.parent = ob_palmtree_lg
ob_palmleaf_003.matrix_parent_inverse = Matrix(((1.0, -0.0, -0.0, -8.847), (-0.0, 1.0, 0.0, 15.22), (-0.0, -0.0, 1.0, -9.933), (-0.0, 0.0, -0.0, 1.0)))
ob_palmleaf_003.location = (9.016, -14.75, 22.4)
ob_palmleaf_003.rotation_euler = (-0.1465, 0.2679, 2.633)
ob_palmleaf_003.scale = (0.2509, 0.2509, 0.2509)
ob_palmleaf_002.parent = ob_palmtree_lg
ob_palmleaf_002.matrix_parent_inverse = Matrix(((1.0, -0.0, -0.0, -8.847), (-0.0, 1.0, 0.0, 15.22), (-0.0, -0.0, 1.0, -9.933), (-0.0, 0.0, -0.0, 1.0)))
ob_palmleaf_002.location = (8.71, -14.94, 22.31)
ob_palmleaf_002.rotation_euler = (0.0, -0.0, 1.286)
ob_palmleaf_002.scale = (0.2864, 0.2864, 0.2864)
ob_palmleaf_001.parent = ob_palmtree_lg
ob_palmleaf_001.matrix_parent_inverse = Matrix(((1.0, -0.0, -0.0, -8.847), (-0.0, 1.0, 0.0, 15.22), (-0.0, -0.0, 1.0, -9.933), (-0.0, 0.0, -0.0, 1.0)))
ob_palmleaf_001.location = (9.017, -14.86, 22.27)
ob_palmleaf_001.rotation_euler = (0.0, -0.0, 2.095)
ob_palmleaf_001.scale = (0.2796, 0.2796, 0.2796)
ob_palmleaf.parent = ob_palmtree_lg
ob_palmleaf.matrix_parent_inverse = Matrix(((1.0, -0.0, -0.0, -8.847), (-0.0, 1.0, 0.0, 15.22), (-0.0, -0.0, 1.0, -9.933), (-0.0, 0.0, -0.0, 1.0)))
ob_palmleaf.location = (8.635, -14.44, 22.42)
ob_palmleaf.rotation_euler = (0.0, 0.0, -0.5459)
ob_palmleaf.scale = (0.2225, 0.2225, 0.2225)
ob_palm_lg.parent = ob_palmtree_lg
ob_palm_lg.matrix_parent_inverse = Matrix(((1.0, -0.0, -0.0, -8.847), (-0.0, 1.0, 0.0, 15.22), (-0.0, -0.0, 1.0, -9.933), (-0.0, 0.0, -0.0, 1.0)))
ob_palm_lg.location = (8.85, -14.61, 10.64)
ob_palmtree_lg.location = (8.847, -15.22, 9.933)

# ---- collection membership
col_collection.objects.link(ob_cube)
col_collection.objects.link(ob_light)
col_collection.objects.link(ob_camera)
col_collection.objects.link(ob_palmleaf_008)
col_collection.objects.link(ob_palmleaf_007)
col_collection.objects.link(ob_palmleaf_006)
col_collection.objects.link(ob_palmleaf_005)
col_collection.objects.link(ob_palmleaf_004)
col_collection.objects.link(ob_palmleaf_003)
col_collection.objects.link(ob_palmleaf_002)
col_collection.objects.link(ob_palmleaf_001)
col_collection.objects.link(ob_palmleaf)
col_collection.objects.link(ob_palm_lg)
col_collection.objects.link(ob_palmtree_lg)

# ---- scene / render settings (as saved in the file)
scene.camera = ob_camera
scene.frame_start = 1; scene.frame_end = 250; scene.frame_set(1)
scene.render.engine = 'BLENDER_EEVEE_NEXT'
scene.cycles.sampling_pattern = 'TABULATED_SOBOL'
scene.view_settings.view_transform = 'Filmic'
bpy.context.view_layer.update()
